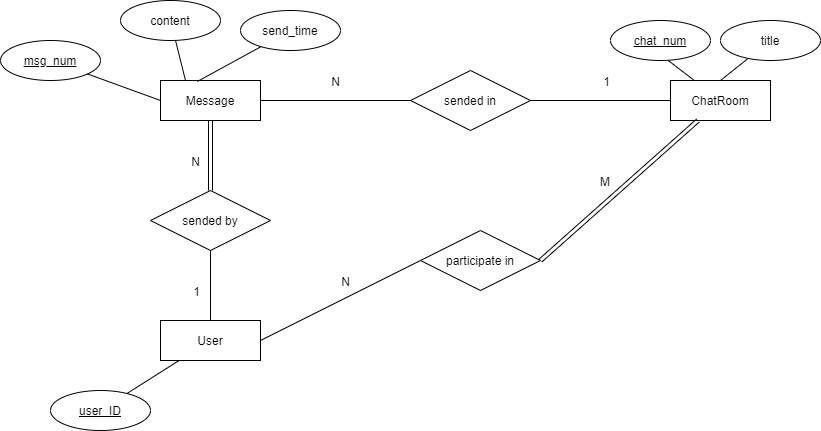

The diagram above was exported from draw.io. Its source (the exported page's mxGraphModel, read from the mxfile embedded in the PNG):
<mxGraphModel dx="1422" dy="713" grid="1" gridSize="10" guides="1" tooltips="1" connect="1" arrows="1" fold="1" page="1" pageScale="1" pageWidth="2336" pageHeight="1654" math="0" shadow="0">
  <root>
    <mxCell id="0" />
    <mxCell id="1" parent="0" />
    <mxCell id="NrlSzazXhujG0S_oAEPa-14" value="&lt;u&gt;msg_num&lt;/u&gt;" style="ellipse;whiteSpace=wrap;html=1;align=center;fillColor=#FFFFFF;" parent="1" vertex="1">
      <mxGeometry x="290" y="270" width="100" height="40" as="geometry" />
    </mxCell>
    <mxCell id="NrlSzazXhujG0S_oAEPa-15" value="Message" style="whiteSpace=wrap;html=1;align=center;fillColor=#FFFFFF;" parent="1" vertex="1">
      <mxGeometry x="450" y="310" width="100" height="40" as="geometry" />
    </mxCell>
    <mxCell id="NrlSzazXhujG0S_oAEPa-16" value="content" style="ellipse;whiteSpace=wrap;html=1;align=center;fillColor=#FFFFFF;" parent="1" vertex="1">
      <mxGeometry x="410" y="230" width="100" height="40" as="geometry" />
    </mxCell>
    <mxCell id="NrlSzazXhujG0S_oAEPa-17" value="send_time" style="ellipse;whiteSpace=wrap;html=1;align=center;fillColor=#FFFFFF;" parent="1" vertex="1">
      <mxGeometry x="530" y="240" width="100" height="40" as="geometry" />
    </mxCell>
    <mxCell id="NrlSzazXhujG0S_oAEPa-21" value="" style="endArrow=none;html=1;rounded=0;entryX=0;entryY=0.5;entryDx=0;entryDy=0;" parent="1" source="NrlSzazXhujG0S_oAEPa-14" target="NrlSzazXhujG0S_oAEPa-15" edge="1">
      <mxGeometry relative="1" as="geometry">
        <mxPoint x="270" y="350" as="sourcePoint" />
        <mxPoint x="430" y="350" as="targetPoint" />
      </mxGeometry>
    </mxCell>
    <mxCell id="NrlSzazXhujG0S_oAEPa-22" value="" style="endArrow=none;html=1;rounded=0;entryX=0.25;entryY=0;entryDx=0;entryDy=0;" parent="1" source="NrlSzazXhujG0S_oAEPa-16" target="NrlSzazXhujG0S_oAEPa-15" edge="1">
      <mxGeometry relative="1" as="geometry">
        <mxPoint x="419.997003669798" y="260.00345587992655" as="sourcePoint" />
        <mxPoint x="493" y="286.55" as="targetPoint" />
      </mxGeometry>
    </mxCell>
    <mxCell id="NrlSzazXhujG0S_oAEPa-23" value="" style="endArrow=none;html=1;rounded=0;entryX=0.368;entryY=0.025;entryDx=0;entryDy=0;entryPerimeter=0;" parent="1" source="NrlSzazXhujG0S_oAEPa-17" target="NrlSzazXhujG0S_oAEPa-15" edge="1">
      <mxGeometry relative="1" as="geometry">
        <mxPoint x="396.997003669798" y="323.45345587992654" as="sourcePoint" />
        <mxPoint x="470" y="350" as="targetPoint" />
      </mxGeometry>
    </mxCell>
    <mxCell id="NrlSzazXhujG0S_oAEPa-26" value="sended by" style="shape=rhombus;perimeter=rhombusPerimeter;whiteSpace=wrap;html=1;align=center;fillColor=#FFFFFF;" parent="1" vertex="1">
      <mxGeometry x="440" y="420" width="120" height="60" as="geometry" />
    </mxCell>
    <mxCell id="NrlSzazXhujG0S_oAEPa-27" value="User" style="whiteSpace=wrap;html=1;align=center;fillColor=#FFFFFF;" parent="1" vertex="1">
      <mxGeometry x="450" y="550" width="100" height="40" as="geometry" />
    </mxCell>
    <mxCell id="NrlSzazXhujG0S_oAEPa-28" value="&lt;u&gt;user_ID&lt;/u&gt;" style="ellipse;whiteSpace=wrap;html=1;align=center;fillColor=#FFFFFF;" parent="1" vertex="1">
      <mxGeometry x="340" y="620" width="100" height="40" as="geometry" />
    </mxCell>
    <mxCell id="NrlSzazXhujG0S_oAEPa-29" value="" style="endArrow=none;html=1;rounded=0;" parent="1" source="NrlSzazXhujG0S_oAEPa-28" target="NrlSzazXhujG0S_oAEPa-27" edge="1">
      <mxGeometry relative="1" as="geometry">
        <mxPoint x="320" y="700" as="sourcePoint" />
        <mxPoint x="500" y="680" as="targetPoint" />
      </mxGeometry>
    </mxCell>
    <mxCell id="NrlSzazXhujG0S_oAEPa-31" value="" style="endArrow=none;html=1;rounded=0;entryX=0.5;entryY=0;entryDx=0;entryDy=0;exitX=0.5;exitY=1;exitDx=0;exitDy=0;" parent="1" source="NrlSzazXhujG0S_oAEPa-26" target="NrlSzazXhujG0S_oAEPa-27" edge="1">
      <mxGeometry relative="1" as="geometry">
        <mxPoint x="350" y="510" as="sourcePoint" />
        <mxPoint x="510" y="510" as="targetPoint" />
      </mxGeometry>
    </mxCell>
    <mxCell id="NrlSzazXhujG0S_oAEPa-32" value="1" style="resizable=0;html=1;align=right;verticalAlign=bottom;" parent="NrlSzazXhujG0S_oAEPa-31" connectable="0" vertex="1">
      <mxGeometry x="1" relative="1" as="geometry">
        <mxPoint x="-10" y="-20" as="offset" />
      </mxGeometry>
    </mxCell>
    <mxCell id="NrlSzazXhujG0S_oAEPa-33" value="" style="shape=link;html=1;rounded=0;entryX=0.5;entryY=1;entryDx=0;entryDy=0;exitX=0.5;exitY=0;exitDx=0;exitDy=0;" parent="1" source="NrlSzazXhujG0S_oAEPa-26" target="NrlSzazXhujG0S_oAEPa-15" edge="1">
      <mxGeometry relative="1" as="geometry">
        <mxPoint x="600" y="470" as="sourcePoint" />
        <mxPoint x="760" y="470" as="targetPoint" />
      </mxGeometry>
    </mxCell>
    <mxCell id="NrlSzazXhujG0S_oAEPa-34" value="N" style="resizable=0;html=1;align=right;verticalAlign=bottom;" parent="NrlSzazXhujG0S_oAEPa-33" connectable="0" vertex="1">
      <mxGeometry x="1" relative="1" as="geometry">
        <mxPoint x="-10" y="50" as="offset" />
      </mxGeometry>
    </mxCell>
    <mxCell id="NrlSzazXhujG0S_oAEPa-36" value="sended in" style="shape=rhombus;perimeter=rhombusPerimeter;whiteSpace=wrap;html=1;align=center;fillColor=#FFFFFF;" parent="1" vertex="1">
      <mxGeometry x="700" y="300" width="120" height="60" as="geometry" />
    </mxCell>
    <mxCell id="NrlSzazXhujG0S_oAEPa-37" value="" style="endArrow=none;html=1;rounded=0;entryX=1;entryY=0.5;entryDx=0;entryDy=0;exitX=0;exitY=0.5;exitDx=0;exitDy=0;" parent="1" source="NrlSzazXhujG0S_oAEPa-36" target="NrlSzazXhujG0S_oAEPa-15" edge="1">
      <mxGeometry relative="1" as="geometry">
        <mxPoint x="590" y="390" as="sourcePoint" />
        <mxPoint x="750" y="390" as="targetPoint" />
      </mxGeometry>
    </mxCell>
    <mxCell id="NrlSzazXhujG0S_oAEPa-38" value="N" style="resizable=0;html=1;align=right;verticalAlign=bottom;" parent="NrlSzazXhujG0S_oAEPa-37" connectable="0" vertex="1">
      <mxGeometry x="1" relative="1" as="geometry">
        <mxPoint x="80" y="-10" as="offset" />
      </mxGeometry>
    </mxCell>
    <mxCell id="NrlSzazXhujG0S_oAEPa-39" value="ChatRoom" style="whiteSpace=wrap;html=1;align=center;fillColor=#FFFFFF;" parent="1" vertex="1">
      <mxGeometry x="960" y="310" width="100" height="40" as="geometry" />
    </mxCell>
    <mxCell id="NrlSzazXhujG0S_oAEPa-40" value="" style="endArrow=none;html=1;rounded=0;entryX=1;entryY=0.5;entryDx=0;entryDy=0;exitX=0;exitY=0.5;exitDx=0;exitDy=0;" parent="1" source="NrlSzazXhujG0S_oAEPa-39" target="NrlSzazXhujG0S_oAEPa-36" edge="1">
      <mxGeometry relative="1" as="geometry">
        <mxPoint x="930" y="360" as="sourcePoint" />
        <mxPoint x="780" y="360" as="targetPoint" />
      </mxGeometry>
    </mxCell>
    <mxCell id="NrlSzazXhujG0S_oAEPa-41" value="1" style="resizable=0;html=1;align=right;verticalAlign=bottom;" parent="NrlSzazXhujG0S_oAEPa-40" connectable="0" vertex="1">
      <mxGeometry x="1" relative="1" as="geometry">
        <mxPoint x="80" y="-10" as="offset" />
      </mxGeometry>
    </mxCell>
    <mxCell id="NrlSzazXhujG0S_oAEPa-42" value="&lt;u&gt;chat_num&lt;/u&gt;" style="ellipse;whiteSpace=wrap;html=1;align=center;fillColor=#FFFFFF;" parent="1" vertex="1">
      <mxGeometry x="900" y="250" width="100" height="40" as="geometry" />
    </mxCell>
    <mxCell id="NrlSzazXhujG0S_oAEPa-43" value="title" style="ellipse;whiteSpace=wrap;html=1;align=center;fillColor=#FFFFFF;" parent="1" vertex="1">
      <mxGeometry x="1010" y="250" width="100" height="40" as="geometry" />
    </mxCell>
    <mxCell id="NrlSzazXhujG0S_oAEPa-45" value="" style="endArrow=none;html=1;rounded=0;exitX=0.58;exitY=1.005;exitDx=0;exitDy=0;exitPerimeter=0;" parent="1" source="NrlSzazXhujG0S_oAEPa-42" target="NrlSzazXhujG0S_oAEPa-39" edge="1">
      <mxGeometry relative="1" as="geometry">
        <mxPoint x="560.534928444434" y="286.1582650466007" as="sourcePoint" />
        <mxPoint x="496.79999999999995" y="321" as="targetPoint" />
      </mxGeometry>
    </mxCell>
    <mxCell id="NrlSzazXhujG0S_oAEPa-46" value="" style="endArrow=none;html=1;rounded=0;exitX=0.5;exitY=0;exitDx=0;exitDy=0;" parent="1" source="NrlSzazXhujG0S_oAEPa-39" target="NrlSzazXhujG0S_oAEPa-43" edge="1">
      <mxGeometry relative="1" as="geometry">
        <mxPoint x="968" y="300.20000000000005" as="sourcePoint" />
        <mxPoint x="993.8693467336684" y="320" as="targetPoint" />
      </mxGeometry>
    </mxCell>
    <mxCell id="NrlSzazXhujG0S_oAEPa-48" value="participate in" style="shape=rhombus;perimeter=rhombusPerimeter;whiteSpace=wrap;html=1;align=center;fillColor=#FFFFFF;" parent="1" vertex="1">
      <mxGeometry x="710" y="460" width="120" height="60" as="geometry" />
    </mxCell>
    <mxCell id="NrlSzazXhujG0S_oAEPa-51" value="" style="endArrow=none;html=1;rounded=0;entryX=1;entryY=0.5;entryDx=0;entryDy=0;exitX=0;exitY=0.5;exitDx=0;exitDy=0;" parent="1" source="NrlSzazXhujG0S_oAEPa-48" target="NrlSzazXhujG0S_oAEPa-27" edge="1">
      <mxGeometry relative="1" as="geometry">
        <mxPoint x="720" y="540" as="sourcePoint" />
        <mxPoint x="570" y="540" as="targetPoint" />
      </mxGeometry>
    </mxCell>
    <mxCell id="NrlSzazXhujG0S_oAEPa-52" value="N" style="resizable=0;html=1;align=right;verticalAlign=bottom;" parent="NrlSzazXhujG0S_oAEPa-51" connectable="0" vertex="1">
      <mxGeometry x="1" relative="1" as="geometry">
        <mxPoint x="90.1" y="-50.05" as="offset" />
      </mxGeometry>
    </mxCell>
    <mxCell id="NrlSzazXhujG0S_oAEPa-53" value="" style="shape=link;html=1;rounded=0;exitX=1;exitY=0.5;exitDx=0;exitDy=0;" parent="1" source="NrlSzazXhujG0S_oAEPa-48" target="NrlSzazXhujG0S_oAEPa-39" edge="1">
      <mxGeometry relative="1" as="geometry">
        <mxPoint x="800" y="440" as="sourcePoint" />
        <mxPoint x="960" y="440" as="targetPoint" />
      </mxGeometry>
    </mxCell>
    <mxCell id="NrlSzazXhujG0S_oAEPa-54" value="M" style="resizable=0;html=1;align=right;verticalAlign=bottom;" parent="NrlSzazXhujG0S_oAEPa-53" connectable="0" vertex="1">
      <mxGeometry x="1" relative="1" as="geometry">
        <mxPoint x="-87.7" y="70.18" as="offset" />
      </mxGeometry>
    </mxCell>
  </root>
</mxGraphModel>